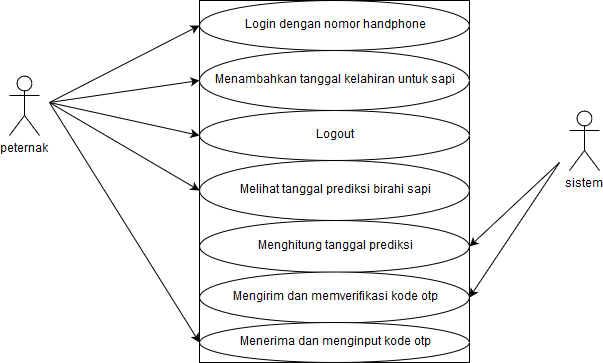

The diagram above was exported from draw.io. Its source (the exported page's mxGraphModel, read from the mxfile embedded in the PNG):
<mxGraphModel dx="840" dy="481" grid="1" gridSize="10" guides="1" tooltips="1" connect="1" arrows="1" fold="1" page="1" pageScale="1" pageWidth="850" pageHeight="1100" math="0" shadow="0">
  <root>
    <mxCell id="0" />
    <mxCell id="1" parent="0" />
    <mxCell id="4EoT7-XM5oYwmNs4BI5q-1" value="peternak" style="shape=umlActor;verticalLabelPosition=bottom;labelBackgroundColor=#ffffff;verticalAlign=top;html=1;outlineConnect=0;" vertex="1" parent="1">
      <mxGeometry x="90" y="243" width="30" height="60" as="geometry" />
    </mxCell>
    <mxCell id="4EoT7-XM5oYwmNs4BI5q-3" value="" style="rounded=0;whiteSpace=wrap;html=1;" vertex="1" parent="1">
      <mxGeometry x="280" y="168" width="270" height="362" as="geometry" />
    </mxCell>
    <mxCell id="4EoT7-XM5oYwmNs4BI5q-4" value="Login dengan nomor handphone" style="ellipse;whiteSpace=wrap;html=1;" vertex="1" parent="1">
      <mxGeometry x="280" y="168" width="270" height="50" as="geometry" />
    </mxCell>
    <mxCell id="4EoT7-XM5oYwmNs4BI5q-5" value="Menambahkan tanggal kelahiran untuk sapi" style="ellipse;whiteSpace=wrap;html=1;" vertex="1" parent="1">
      <mxGeometry x="280" y="218" width="270" height="60" as="geometry" />
    </mxCell>
    <mxCell id="4EoT7-XM5oYwmNs4BI5q-6" value="Logout" style="ellipse;whiteSpace=wrap;html=1;" vertex="1" parent="1">
      <mxGeometry x="280" y="278" width="270" height="50" as="geometry" />
    </mxCell>
    <mxCell id="4EoT7-XM5oYwmNs4BI5q-7" value="Melihat tanggal prediksi birahi sapi" style="ellipse;whiteSpace=wrap;html=1;" vertex="1" parent="1">
      <mxGeometry x="280" y="328" width="270" height="60" as="geometry" />
    </mxCell>
    <mxCell id="4EoT7-XM5oYwmNs4BI5q-8" value="Menghitung tanggal prediksi" style="ellipse;whiteSpace=wrap;html=1;" vertex="1" parent="1">
      <mxGeometry x="280" y="388" width="270" height="52" as="geometry" />
    </mxCell>
    <mxCell id="4EoT7-XM5oYwmNs4BI5q-10" value="sistem" style="shape=umlActor;verticalLabelPosition=bottom;labelBackgroundColor=#ffffff;verticalAlign=top;html=1;outlineConnect=0;" vertex="1" parent="1">
      <mxGeometry x="650" y="278" width="30" height="60" as="geometry" />
    </mxCell>
    <mxCell id="4EoT7-XM5oYwmNs4BI5q-13" value="" style="endArrow=classic;html=1;entryX=0;entryY=0.5;entryDx=0;entryDy=0;" edge="1" parent="1" target="4EoT7-XM5oYwmNs4BI5q-4">
      <mxGeometry width="50" height="50" relative="1" as="geometry">
        <mxPoint x="130" y="270" as="sourcePoint" />
        <mxPoint x="180" y="248" as="targetPoint" />
      </mxGeometry>
    </mxCell>
    <mxCell id="4EoT7-XM5oYwmNs4BI5q-14" value="" style="endArrow=classic;html=1;entryX=0;entryY=0.5;entryDx=0;entryDy=0;" edge="1" parent="1" target="4EoT7-XM5oYwmNs4BI5q-5">
      <mxGeometry width="50" height="50" relative="1" as="geometry">
        <mxPoint x="130" y="270" as="sourcePoint" />
        <mxPoint x="290" y="203" as="targetPoint" />
      </mxGeometry>
    </mxCell>
    <mxCell id="4EoT7-XM5oYwmNs4BI5q-15" value="" style="endArrow=classic;html=1;entryX=0;entryY=0.5;entryDx=0;entryDy=0;" edge="1" parent="1" target="4EoT7-XM5oYwmNs4BI5q-6">
      <mxGeometry width="50" height="50" relative="1" as="geometry">
        <mxPoint x="130" y="270" as="sourcePoint" />
        <mxPoint x="300" y="213" as="targetPoint" />
      </mxGeometry>
    </mxCell>
    <mxCell id="4EoT7-XM5oYwmNs4BI5q-16" value="" style="endArrow=classic;html=1;entryX=0;entryY=0.5;entryDx=0;entryDy=0;" edge="1" parent="1" target="4EoT7-XM5oYwmNs4BI5q-7">
      <mxGeometry width="50" height="50" relative="1" as="geometry">
        <mxPoint x="130" y="270" as="sourcePoint" />
        <mxPoint x="310" y="223" as="targetPoint" />
      </mxGeometry>
    </mxCell>
    <mxCell id="4EoT7-XM5oYwmNs4BI5q-17" value="" style="endArrow=classic;html=1;entryX=1;entryY=0.5;entryDx=0;entryDy=0;" edge="1" parent="1" target="4EoT7-XM5oYwmNs4BI5q-8">
      <mxGeometry width="50" height="50" relative="1" as="geometry">
        <mxPoint x="640" y="330" as="sourcePoint" />
        <mxPoint x="590" y="480" as="targetPoint" />
      </mxGeometry>
    </mxCell>
    <mxCell id="4EoT7-XM5oYwmNs4BI5q-20" value="Mengirim dan memverifikasi kode otp" style="ellipse;whiteSpace=wrap;html=1;" vertex="1" parent="1">
      <mxGeometry x="280" y="439" width="270" height="51" as="geometry" />
    </mxCell>
    <mxCell id="4EoT7-XM5oYwmNs4BI5q-21" value="" style="endArrow=classic;html=1;entryX=1;entryY=0.5;entryDx=0;entryDy=0;" edge="1" parent="1" target="4EoT7-XM5oYwmNs4BI5q-20">
      <mxGeometry width="50" height="50" relative="1" as="geometry">
        <mxPoint x="640" y="330" as="sourcePoint" />
        <mxPoint x="560" y="418" as="targetPoint" />
      </mxGeometry>
    </mxCell>
    <mxCell id="4EoT7-XM5oYwmNs4BI5q-22" value="Menerima dan menginput kode otp" style="ellipse;whiteSpace=wrap;html=1;" vertex="1" parent="1">
      <mxGeometry x="280" y="490" width="270" height="40" as="geometry" />
    </mxCell>
    <mxCell id="4EoT7-XM5oYwmNs4BI5q-25" value="" style="endArrow=classic;html=1;entryX=0;entryY=0.5;entryDx=0;entryDy=0;" edge="1" parent="1" target="4EoT7-XM5oYwmNs4BI5q-22">
      <mxGeometry width="50" height="50" relative="1" as="geometry">
        <mxPoint x="130" y="270" as="sourcePoint" />
        <mxPoint x="290" y="368" as="targetPoint" />
      </mxGeometry>
    </mxCell>
  </root>
</mxGraphModel>